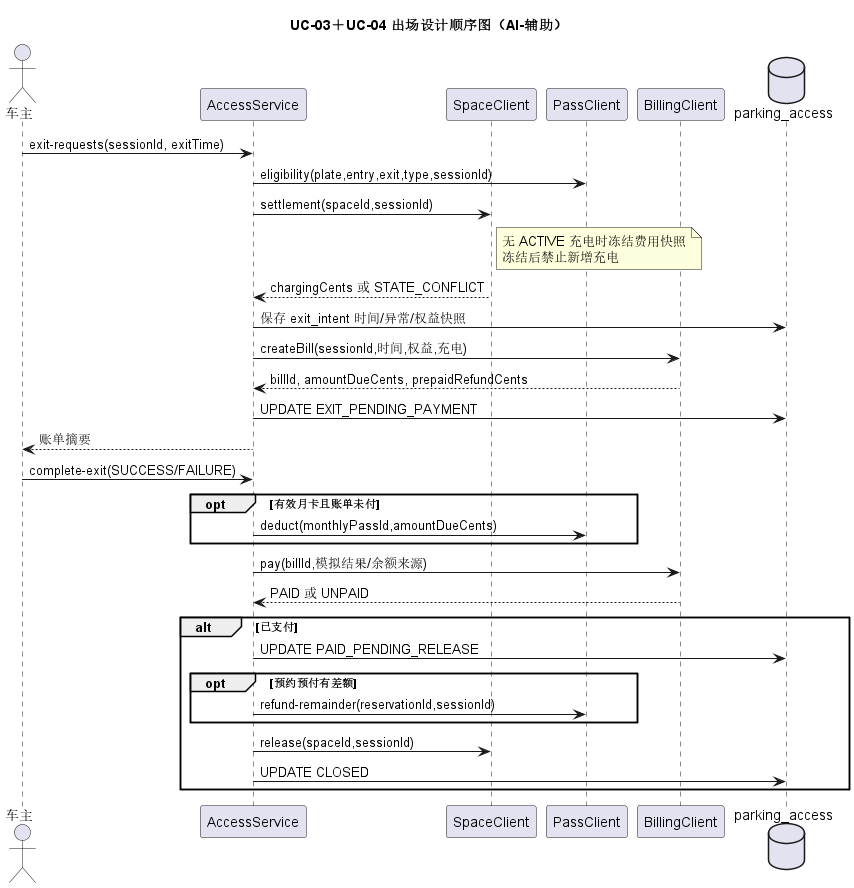

The diagram above was rendered by PlantUML. Its source (embedded in the PNG):
@startuml
title UC-03＋UC-04 出场设计顺序图（AI-辅助）
actor 车主
participant "AccessService" as access
participant "SpaceClient" as space
participant "PassClient" as pass
participant "BillingClient" as billing
database "parking_access" as db
车主 -> access : exit-requests(sessionId, exitTime)
access -> pass : eligibility(plate,entry,exit,type,sessionId)
access -> space : settlement(spaceId,sessionId)
note right of space : 无 ACTIVE 充电时冻结费用快照\n冻结后禁止新增充电
space --> access : chargingCents 或 STATE_CONFLICT
access -> db : 保存 exit_intent 时间/异常/权益快照
access -> billing : createBill(sessionId,时间,权益,充电)
billing --> access : billId, amountDueCents, prepaidRefundCents
access -> db : UPDATE EXIT_PENDING_PAYMENT
access --> 车主 : 账单摘要
车主 -> access : complete-exit(SUCCESS/FAILURE)
opt 有效月卡且账单未付
  access -> pass : deduct(monthlyPassId,amountDueCents)
end
access -> billing : pay(billId,模拟结果/余额来源)
billing --> access : PAID 或 UNPAID
alt 已支付
  access -> db : UPDATE PAID_PENDING_RELEASE
  opt 预约预付有差额
    access -> pass : refund-remainder(reservationId,sessionId)
  end
  access -> space : release(spaceId,sessionId)
  access -> db : UPDATE CLOSED
end
@enduml